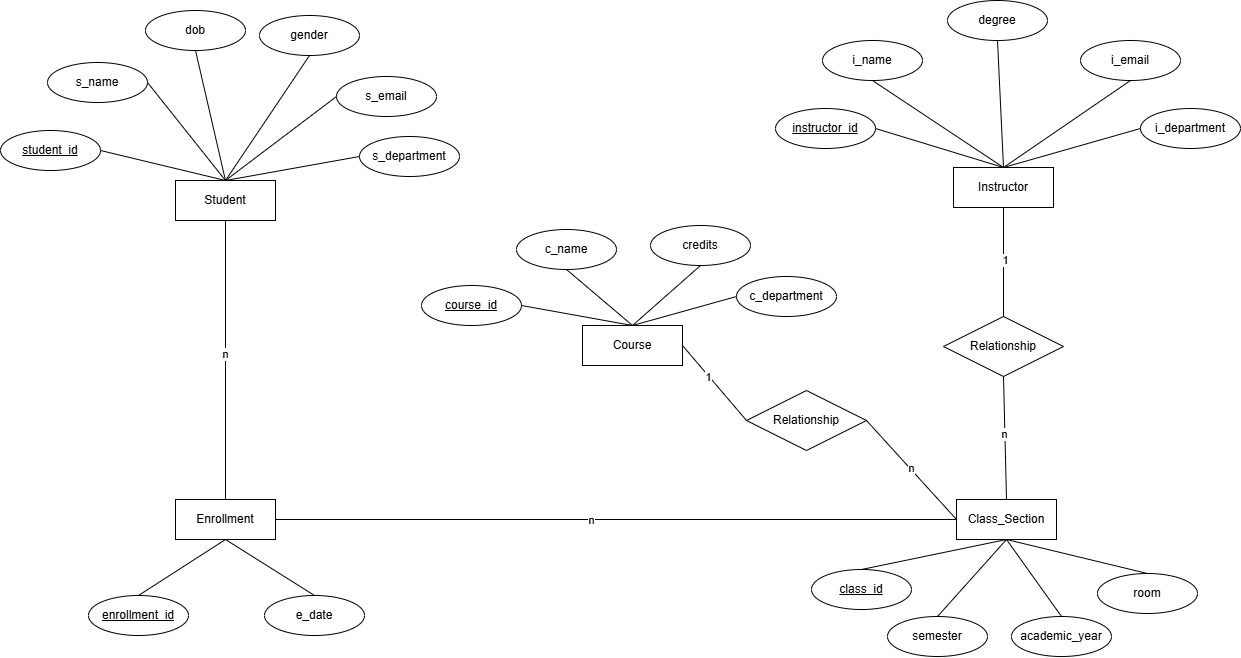

The diagram above was exported from draw.io. Its source (the exported page's mxGraphModel, read from the mxfile embedded in the PNG):
<mxGraphModel dx="1290" dy="708" grid="0" gridSize="10" guides="1" tooltips="1" connect="1" arrows="1" fold="1" page="1" pageScale="1" pageWidth="1400" pageHeight="850" math="0" shadow="0">
  <root>
    <mxCell id="0" />
    <mxCell id="1" parent="0" />
    <mxCell id="-0Y8xR0105sEAFDLMsuw-1" parent="1" style="whiteSpace=wrap;html=1;align=center;" value="Course" vertex="1">
      <mxGeometry height="40" width="100" x="666" y="363" as="geometry" />
    </mxCell>
    <mxCell id="-0Y8xR0105sEAFDLMsuw-2" parent="1" style="whiteSpace=wrap;html=1;align=center;" value="Class_Section" vertex="1">
      <mxGeometry height="40" width="100" x="1040" y="537" as="geometry" />
    </mxCell>
    <mxCell id="-0Y8xR0105sEAFDLMsuw-3" parent="1" style="whiteSpace=wrap;html=1;align=center;" value="Enrollment" vertex="1">
      <mxGeometry height="40" width="100" x="259" y="537" as="geometry" />
    </mxCell>
    <mxCell id="-0Y8xR0105sEAFDLMsuw-4" parent="1" style="whiteSpace=wrap;html=1;align=center;" value="Instructor" vertex="1">
      <mxGeometry height="40" width="100" x="1037" y="205" as="geometry" />
    </mxCell>
    <mxCell id="-0Y8xR0105sEAFDLMsuw-5" parent="1" style="whiteSpace=wrap;html=1;align=center;" value="Student" vertex="1">
      <mxGeometry height="40" width="100" x="259" y="218" as="geometry" />
    </mxCell>
    <mxCell id="-0Y8xR0105sEAFDLMsuw-6" parent="1" style="ellipse;whiteSpace=wrap;html=1;align=center;fontStyle=4;" value="course_id" vertex="1">
      <mxGeometry height="40" width="100" x="505" y="323" as="geometry" />
    </mxCell>
    <mxCell id="-0Y8xR0105sEAFDLMsuw-7" parent="1" style="ellipse;whiteSpace=wrap;html=1;align=center;fontStyle=4;" value="student_id" vertex="1">
      <mxGeometry height="40" width="100" x="84" y="168" as="geometry" />
    </mxCell>
    <mxCell id="-0Y8xR0105sEAFDLMsuw-8" parent="1" style="ellipse;whiteSpace=wrap;html=1;align=center;fontStyle=4;" value="class_id" vertex="1">
      <mxGeometry height="40" width="100" x="895" y="607" as="geometry" />
    </mxCell>
    <mxCell id="-0Y8xR0105sEAFDLMsuw-9" parent="1" style="ellipse;whiteSpace=wrap;html=1;align=center;fontStyle=4;" value="enrollment_id" vertex="1">
      <mxGeometry height="40" width="100" x="172" y="633" as="geometry" />
    </mxCell>
    <mxCell id="-0Y8xR0105sEAFDLMsuw-10" parent="1" style="ellipse;whiteSpace=wrap;html=1;align=center;fontStyle=4;" value="instructor_id" vertex="1">
      <mxGeometry height="40" width="100" x="859" y="146" as="geometry" />
    </mxCell>
    <mxCell id="-0Y8xR0105sEAFDLMsuw-11" parent="1" style="ellipse;whiteSpace=wrap;html=1;align=center;" value="s_department" vertex="1">
      <mxGeometry height="40" width="100" x="443" y="174" as="geometry" />
    </mxCell>
    <mxCell id="-0Y8xR0105sEAFDLMsuw-12" parent="1" style="ellipse;whiteSpace=wrap;html=1;align=center;" value="s_email" vertex="1">
      <mxGeometry height="40" width="100" x="420" y="114" as="geometry" />
    </mxCell>
    <mxCell id="-0Y8xR0105sEAFDLMsuw-13" parent="1" style="ellipse;whiteSpace=wrap;html=1;align=center;" value="gender" vertex="1">
      <mxGeometry height="40" width="100" x="343" y="53" as="geometry" />
    </mxCell>
    <mxCell id="-0Y8xR0105sEAFDLMsuw-14" parent="1" style="ellipse;whiteSpace=wrap;html=1;align=center;" value="dob" vertex="1">
      <mxGeometry height="40" width="100" x="229" y="48" as="geometry" />
    </mxCell>
    <mxCell id="-0Y8xR0105sEAFDLMsuw-15" parent="1" style="ellipse;whiteSpace=wrap;html=1;align=center;" value="s_name" vertex="1">
      <mxGeometry height="40" width="100" x="131" y="100" as="geometry" />
    </mxCell>
    <mxCell id="-0Y8xR0105sEAFDLMsuw-16" parent="1" style="ellipse;whiteSpace=wrap;html=1;align=center;" value="c_department" vertex="1">
      <mxGeometry height="40" width="100" x="820" y="314" as="geometry" />
    </mxCell>
    <mxCell id="-0Y8xR0105sEAFDLMsuw-17" parent="1" style="ellipse;whiteSpace=wrap;html=1;align=center;" value="credits" vertex="1">
      <mxGeometry height="40" width="100" x="734" y="263" as="geometry" />
    </mxCell>
    <mxCell id="-0Y8xR0105sEAFDLMsuw-18" parent="1" style="ellipse;whiteSpace=wrap;html=1;align=center;" value="c_name" vertex="1">
      <mxGeometry height="40" width="100" x="600" y="267" as="geometry" />
    </mxCell>
    <mxCell id="-0Y8xR0105sEAFDLMsuw-19" parent="1" style="ellipse;whiteSpace=wrap;html=1;align=center;" value="i_department" vertex="1">
      <mxGeometry height="40" width="100" x="1224" y="146" as="geometry" />
    </mxCell>
    <mxCell id="-0Y8xR0105sEAFDLMsuw-20" parent="1" style="ellipse;whiteSpace=wrap;html=1;align=center;" value="i_email" vertex="1">
      <mxGeometry height="40" width="100" x="1164" y="78" as="geometry" />
    </mxCell>
    <mxCell id="-0Y8xR0105sEAFDLMsuw-21" parent="1" style="ellipse;whiteSpace=wrap;html=1;align=center;" value="degree" vertex="1">
      <mxGeometry height="40" width="100" x="1031" y="38" as="geometry" />
    </mxCell>
    <mxCell id="-0Y8xR0105sEAFDLMsuw-22" parent="1" style="ellipse;whiteSpace=wrap;html=1;align=center;" value="i_name" vertex="1">
      <mxGeometry height="40" width="100" x="906" y="78" as="geometry" />
    </mxCell>
    <mxCell id="-0Y8xR0105sEAFDLMsuw-23" parent="1" style="ellipse;whiteSpace=wrap;html=1;align=center;" value="room" vertex="1">
      <mxGeometry height="40" width="100" x="1181" y="611" as="geometry" />
    </mxCell>
    <mxCell id="-0Y8xR0105sEAFDLMsuw-24" parent="1" style="ellipse;whiteSpace=wrap;html=1;align=center;" value="academic_year" vertex="1">
      <mxGeometry height="40" width="100" x="1095" y="654" as="geometry" />
    </mxCell>
    <mxCell id="-0Y8xR0105sEAFDLMsuw-25" parent="1" style="ellipse;whiteSpace=wrap;html=1;align=center;" value="semester" vertex="1">
      <mxGeometry height="40" width="100" x="971" y="654" as="geometry" />
    </mxCell>
    <mxCell id="-0Y8xR0105sEAFDLMsuw-26" parent="1" style="ellipse;whiteSpace=wrap;html=1;align=center;" value="e_date" vertex="1">
      <mxGeometry height="40" width="100" x="348" y="633" as="geometry" />
    </mxCell>
    <mxCell id="-0Y8xR0105sEAFDLMsuw-27" parent="1" style="shape=rhombus;perimeter=rhombusPerimeter;whiteSpace=wrap;html=1;align=center;" value="Relationship" vertex="1">
      <mxGeometry height="60" width="120" x="1027" y="354" as="geometry" />
    </mxCell>
    <mxCell id="-0Y8xR0105sEAFDLMsuw-28" parent="1" style="shape=rhombus;perimeter=rhombusPerimeter;whiteSpace=wrap;html=1;align=center;" value="Relationship" vertex="1">
      <mxGeometry height="60" width="120" x="830" y="428" as="geometry" />
    </mxCell>
    <mxCell id="zAnGF06NeYYvTkjH45-J-1" edge="1" parent="1" source="-0Y8xR0105sEAFDLMsuw-5" style="endArrow=none;html=1;rounded=0;exitX=0.5;exitY=0;exitDx=0;exitDy=0;entryX=0.5;entryY=1;entryDx=0;entryDy=0;" target="-0Y8xR0105sEAFDLMsuw-14" value="">
      <mxGeometry relative="1" as="geometry">
        <mxPoint x="656" y="450" as="sourcePoint" />
        <mxPoint x="816" y="450" as="targetPoint" />
      </mxGeometry>
    </mxCell>
    <mxCell id="zAnGF06NeYYvTkjH45-J-10" edge="1" parent="1" source="-0Y8xR0105sEAFDLMsuw-3" style="endArrow=none;html=1;rounded=0;exitX=0.5;exitY=1;exitDx=0;exitDy=0;entryX=0.5;entryY=0;entryDx=0;entryDy=0;" target="-0Y8xR0105sEAFDLMsuw-9" value="">
      <mxGeometry relative="1" as="geometry">
        <mxPoint x="656" y="283" as="sourcePoint" />
        <mxPoint x="816" y="283" as="targetPoint" />
      </mxGeometry>
    </mxCell>
    <mxCell id="zAnGF06NeYYvTkjH45-J-11" edge="1" parent="1" source="-0Y8xR0105sEAFDLMsuw-5" style="endArrow=none;html=1;rounded=0;exitX=0.5;exitY=0;exitDx=0;exitDy=0;entryX=1;entryY=0.5;entryDx=0;entryDy=0;" target="-0Y8xR0105sEAFDLMsuw-7" value="">
      <mxGeometry relative="1" as="geometry">
        <mxPoint x="656" y="283" as="sourcePoint" />
        <mxPoint x="816" y="283" as="targetPoint" />
      </mxGeometry>
    </mxCell>
    <mxCell id="zAnGF06NeYYvTkjH45-J-12" edge="1" parent="1" source="-0Y8xR0105sEAFDLMsuw-5" style="endArrow=none;html=1;rounded=0;exitX=0.5;exitY=0;exitDx=0;exitDy=0;entryX=1;entryY=0.5;entryDx=0;entryDy=0;" target="-0Y8xR0105sEAFDLMsuw-15" value="">
      <mxGeometry relative="1" as="geometry">
        <mxPoint x="656" y="283" as="sourcePoint" />
        <mxPoint x="816" y="283" as="targetPoint" />
      </mxGeometry>
    </mxCell>
    <mxCell id="zAnGF06NeYYvTkjH45-J-13" edge="1" parent="1" source="-0Y8xR0105sEAFDLMsuw-5" style="endArrow=none;html=1;rounded=0;exitX=0.5;exitY=0;exitDx=0;exitDy=0;entryX=0;entryY=0.5;entryDx=0;entryDy=0;" target="-0Y8xR0105sEAFDLMsuw-11" value="">
      <mxGeometry relative="1" as="geometry">
        <mxPoint x="656" y="283" as="sourcePoint" />
        <mxPoint x="816" y="283" as="targetPoint" />
      </mxGeometry>
    </mxCell>
    <mxCell id="zAnGF06NeYYvTkjH45-J-14" edge="1" parent="1" source="-0Y8xR0105sEAFDLMsuw-5" style="endArrow=none;html=1;rounded=0;exitX=0.5;exitY=0;exitDx=0;exitDy=0;entryX=0;entryY=0.5;entryDx=0;entryDy=0;" target="-0Y8xR0105sEAFDLMsuw-12" value="">
      <mxGeometry relative="1" as="geometry">
        <mxPoint x="656" y="283" as="sourcePoint" />
        <mxPoint x="816" y="283" as="targetPoint" />
      </mxGeometry>
    </mxCell>
    <mxCell id="zAnGF06NeYYvTkjH45-J-15" edge="1" parent="1" source="-0Y8xR0105sEAFDLMsuw-13" style="endArrow=none;html=1;rounded=0;exitX=0.5;exitY=1;exitDx=0;exitDy=0;entryX=0.5;entryY=0;entryDx=0;entryDy=0;" target="-0Y8xR0105sEAFDLMsuw-5" value="">
      <mxGeometry relative="1" as="geometry">
        <mxPoint x="656" y="283" as="sourcePoint" />
        <mxPoint x="816" y="283" as="targetPoint" />
      </mxGeometry>
    </mxCell>
    <mxCell id="zAnGF06NeYYvTkjH45-J-17" edge="1" parent="1" source="-0Y8xR0105sEAFDLMsuw-3" style="endArrow=none;html=1;rounded=0;exitX=0.5;exitY=1;exitDx=0;exitDy=0;entryX=0.5;entryY=0;entryDx=0;entryDy=0;" target="-0Y8xR0105sEAFDLMsuw-26" value="">
      <mxGeometry relative="1" as="geometry">
        <mxPoint x="656" y="457" as="sourcePoint" />
        <mxPoint x="816" y="457" as="targetPoint" />
      </mxGeometry>
    </mxCell>
    <mxCell id="zAnGF06NeYYvTkjH45-J-18" edge="1" parent="1" source="-0Y8xR0105sEAFDLMsuw-19" style="endArrow=none;html=1;rounded=0;entryX=0.5;entryY=0;entryDx=0;entryDy=0;exitX=0;exitY=0.5;exitDx=0;exitDy=0;" target="-0Y8xR0105sEAFDLMsuw-4" value="">
      <mxGeometry relative="1" as="geometry">
        <mxPoint x="846" y="334" as="sourcePoint" />
        <mxPoint x="1006" y="334" as="targetPoint" />
      </mxGeometry>
    </mxCell>
    <mxCell id="zAnGF06NeYYvTkjH45-J-19" edge="1" parent="1" source="-0Y8xR0105sEAFDLMsuw-20" style="endArrow=none;html=1;rounded=0;entryX=0.5;entryY=0;entryDx=0;entryDy=0;exitX=0.5;exitY=1;exitDx=0;exitDy=0;" target="-0Y8xR0105sEAFDLMsuw-4" value="">
      <mxGeometry relative="1" as="geometry">
        <mxPoint x="846" y="334" as="sourcePoint" />
        <mxPoint x="1006" y="334" as="targetPoint" />
      </mxGeometry>
    </mxCell>
    <mxCell id="zAnGF06NeYYvTkjH45-J-20" edge="1" parent="1" source="-0Y8xR0105sEAFDLMsuw-21" style="endArrow=none;html=1;rounded=0;entryX=0.5;entryY=0;entryDx=0;entryDy=0;exitX=0.5;exitY=1;exitDx=0;exitDy=0;" target="-0Y8xR0105sEAFDLMsuw-4" value="">
      <mxGeometry relative="1" as="geometry">
        <mxPoint x="846" y="334" as="sourcePoint" />
        <mxPoint x="1006" y="334" as="targetPoint" />
      </mxGeometry>
    </mxCell>
    <mxCell id="zAnGF06NeYYvTkjH45-J-21" edge="1" parent="1" source="-0Y8xR0105sEAFDLMsuw-22" style="endArrow=none;html=1;rounded=0;entryX=0.5;entryY=0;entryDx=0;entryDy=0;exitX=0.5;exitY=1;exitDx=0;exitDy=0;" target="-0Y8xR0105sEAFDLMsuw-4" value="">
      <mxGeometry relative="1" as="geometry">
        <mxPoint x="846" y="334" as="sourcePoint" />
        <mxPoint x="1006" y="334" as="targetPoint" />
      </mxGeometry>
    </mxCell>
    <mxCell id="zAnGF06NeYYvTkjH45-J-22" edge="1" parent="1" source="-0Y8xR0105sEAFDLMsuw-4" style="endArrow=none;html=1;rounded=0;exitX=0.5;exitY=0;exitDx=0;exitDy=0;entryX=1;entryY=0.5;entryDx=0;entryDy=0;" target="-0Y8xR0105sEAFDLMsuw-10" value="">
      <mxGeometry relative="1" as="geometry">
        <mxPoint x="846" y="334" as="sourcePoint" />
        <mxPoint x="1006" y="334" as="targetPoint" />
      </mxGeometry>
    </mxCell>
    <mxCell id="zAnGF06NeYYvTkjH45-J-24" edge="1" parent="1" source="-0Y8xR0105sEAFDLMsuw-23" style="endArrow=none;html=1;rounded=0;entryX=0.5;entryY=1;entryDx=0;entryDy=0;exitX=0.5;exitY=0;exitDx=0;exitDy=0;" target="-0Y8xR0105sEAFDLMsuw-2" value="">
      <mxGeometry relative="1" as="geometry">
        <mxPoint x="742" y="423" as="sourcePoint" />
        <mxPoint x="902" y="423" as="targetPoint" />
      </mxGeometry>
    </mxCell>
    <mxCell id="zAnGF06NeYYvTkjH45-J-25" edge="1" parent="1" source="-0Y8xR0105sEAFDLMsuw-24" style="endArrow=none;html=1;rounded=0;entryX=0.5;entryY=1;entryDx=0;entryDy=0;exitX=0.5;exitY=0;exitDx=0;exitDy=0;" target="-0Y8xR0105sEAFDLMsuw-2" value="">
      <mxGeometry relative="1" as="geometry">
        <mxPoint x="742" y="423" as="sourcePoint" />
        <mxPoint x="902" y="423" as="targetPoint" />
      </mxGeometry>
    </mxCell>
    <mxCell id="zAnGF06NeYYvTkjH45-J-26" edge="1" parent="1" source="-0Y8xR0105sEAFDLMsuw-25" style="endArrow=none;html=1;rounded=0;entryX=0.5;entryY=1;entryDx=0;entryDy=0;exitX=0.5;exitY=0;exitDx=0;exitDy=0;" target="-0Y8xR0105sEAFDLMsuw-2" value="">
      <mxGeometry relative="1" as="geometry">
        <mxPoint x="742" y="423" as="sourcePoint" />
        <mxPoint x="902" y="423" as="targetPoint" />
      </mxGeometry>
    </mxCell>
    <mxCell id="zAnGF06NeYYvTkjH45-J-27" edge="1" parent="1" source="-0Y8xR0105sEAFDLMsuw-8" style="endArrow=none;html=1;rounded=0;entryX=0.5;entryY=1;entryDx=0;entryDy=0;exitX=0.5;exitY=0;exitDx=0;exitDy=0;" target="-0Y8xR0105sEAFDLMsuw-2" value="">
      <mxGeometry relative="1" as="geometry">
        <mxPoint x="742" y="423" as="sourcePoint" />
        <mxPoint x="902" y="423" as="targetPoint" />
      </mxGeometry>
    </mxCell>
    <mxCell id="zAnGF06NeYYvTkjH45-J-28" edge="1" parent="1" source="-0Y8xR0105sEAFDLMsuw-27" style="endArrow=none;html=1;rounded=0;entryX=0.5;entryY=0;entryDx=0;entryDy=0;exitX=0.5;exitY=1;exitDx=0;exitDy=0;" target="-0Y8xR0105sEAFDLMsuw-2" value="">
      <mxGeometry relative="1" as="geometry">
        <mxPoint x="719" y="403" as="sourcePoint" />
        <mxPoint x="879" y="403" as="targetPoint" />
      </mxGeometry>
    </mxCell>
    <mxCell id="zAnGF06NeYYvTkjH45-J-40" connectable="0" parent="zAnGF06NeYYvTkjH45-J-28" style="edgeLabel;html=1;align=center;verticalAlign=middle;resizable=0;points=[];" value="n" vertex="1">
      <mxGeometry relative="1" x="-0.0842" y="-1" as="geometry">
        <mxPoint as="offset" />
      </mxGeometry>
    </mxCell>
    <mxCell id="zAnGF06NeYYvTkjH45-J-29" edge="1" parent="1" source="-0Y8xR0105sEAFDLMsuw-27" style="endArrow=none;html=1;rounded=0;entryX=0.5;entryY=1;entryDx=0;entryDy=0;exitX=0.5;exitY=0;exitDx=0;exitDy=0;" target="-0Y8xR0105sEAFDLMsuw-4" value="">
      <mxGeometry relative="1" as="geometry">
        <mxPoint x="719" y="403" as="sourcePoint" />
        <mxPoint x="879" y="403" as="targetPoint" />
      </mxGeometry>
    </mxCell>
    <mxCell id="zAnGF06NeYYvTkjH45-J-39" connectable="0" parent="zAnGF06NeYYvTkjH45-J-29" style="edgeLabel;html=1;align=center;verticalAlign=middle;resizable=0;points=[];" value="1" vertex="1">
      <mxGeometry relative="1" x="0.0459" y="-1" as="geometry">
        <mxPoint as="offset" />
      </mxGeometry>
    </mxCell>
    <mxCell id="zAnGF06NeYYvTkjH45-J-30" edge="1" parent="1" source="-0Y8xR0105sEAFDLMsuw-28" style="endArrow=none;html=1;rounded=0;entryX=0;entryY=0.5;entryDx=0;entryDy=0;exitX=1;exitY=0.5;exitDx=0;exitDy=0;" target="-0Y8xR0105sEAFDLMsuw-2" value="">
      <mxGeometry relative="1" as="geometry">
        <mxPoint x="719" y="403" as="sourcePoint" />
        <mxPoint x="879" y="403" as="targetPoint" />
      </mxGeometry>
    </mxCell>
    <mxCell id="zAnGF06NeYYvTkjH45-J-42" connectable="0" parent="zAnGF06NeYYvTkjH45-J-30" style="edgeLabel;html=1;align=center;verticalAlign=middle;resizable=0;points=[];" value="n" vertex="1">
      <mxGeometry relative="1" x="-0.0296" y="1" as="geometry">
        <mxPoint as="offset" />
      </mxGeometry>
    </mxCell>
    <mxCell id="zAnGF06NeYYvTkjH45-J-31" edge="1" parent="1" source="-0Y8xR0105sEAFDLMsuw-1" style="endArrow=none;html=1;rounded=0;entryX=0;entryY=0.5;entryDx=0;entryDy=0;exitX=1;exitY=0.5;exitDx=0;exitDy=0;" target="-0Y8xR0105sEAFDLMsuw-28" value="">
      <mxGeometry relative="1" as="geometry">
        <mxPoint x="719" y="403" as="sourcePoint" />
        <mxPoint x="879" y="403" as="targetPoint" />
      </mxGeometry>
    </mxCell>
    <mxCell id="zAnGF06NeYYvTkjH45-J-41" connectable="0" parent="zAnGF06NeYYvTkjH45-J-31" style="edgeLabel;html=1;align=center;verticalAlign=middle;resizable=0;points=[];" value="1" vertex="1">
      <mxGeometry relative="1" x="-0.1961" y="-1" as="geometry">
        <mxPoint as="offset" />
      </mxGeometry>
    </mxCell>
    <mxCell id="zAnGF06NeYYvTkjH45-J-32" edge="1" parent="1" source="-0Y8xR0105sEAFDLMsuw-2" style="endArrow=none;html=1;rounded=0;entryX=1;entryY=0.5;entryDx=0;entryDy=0;exitX=0;exitY=0.5;exitDx=0;exitDy=0;" target="-0Y8xR0105sEAFDLMsuw-3" value="">
      <mxGeometry relative="1" as="geometry">
        <mxPoint x="719" y="403" as="sourcePoint" />
        <mxPoint x="879" y="403" as="targetPoint" />
      </mxGeometry>
    </mxCell>
    <mxCell id="zAnGF06NeYYvTkjH45-J-44" connectable="0" parent="zAnGF06NeYYvTkjH45-J-32" style="edgeLabel;html=1;align=center;verticalAlign=middle;resizable=0;points=[];" value="n" vertex="1">
      <mxGeometry relative="1" x="0.0736" as="geometry">
        <mxPoint x="-1" as="offset" />
      </mxGeometry>
    </mxCell>
    <mxCell id="zAnGF06NeYYvTkjH45-J-33" edge="1" parent="1" source="-0Y8xR0105sEAFDLMsuw-5" style="endArrow=none;html=1;rounded=0;exitX=0.5;exitY=1;exitDx=0;exitDy=0;entryX=0.5;entryY=0;entryDx=0;entryDy=0;" target="-0Y8xR0105sEAFDLMsuw-3" value="">
      <mxGeometry relative="1" as="geometry">
        <mxPoint x="719" y="403" as="sourcePoint" />
        <mxPoint x="879" y="403" as="targetPoint" />
      </mxGeometry>
    </mxCell>
    <mxCell id="zAnGF06NeYYvTkjH45-J-43" connectable="0" parent="zAnGF06NeYYvTkjH45-J-33" style="edgeLabel;html=1;align=center;verticalAlign=middle;resizable=0;points=[];" value="n" vertex="1">
      <mxGeometry relative="1" x="-0.0514" y="-1" as="geometry">
        <mxPoint y="1" as="offset" />
      </mxGeometry>
    </mxCell>
    <mxCell id="zAnGF06NeYYvTkjH45-J-34" edge="1" parent="1" source="-0Y8xR0105sEAFDLMsuw-1" style="endArrow=none;html=1;rounded=0;entryX=0;entryY=0.5;entryDx=0;entryDy=0;exitX=0.5;exitY=0;exitDx=0;exitDy=0;" target="-0Y8xR0105sEAFDLMsuw-16" value="">
      <mxGeometry relative="1" as="geometry">
        <mxPoint x="719" y="403" as="sourcePoint" />
        <mxPoint x="879" y="403" as="targetPoint" />
      </mxGeometry>
    </mxCell>
    <mxCell id="zAnGF06NeYYvTkjH45-J-35" edge="1" parent="1" source="-0Y8xR0105sEAFDLMsuw-1" style="endArrow=none;html=1;rounded=0;entryX=0.5;entryY=1;entryDx=0;entryDy=0;exitX=0.5;exitY=0;exitDx=0;exitDy=0;" target="-0Y8xR0105sEAFDLMsuw-17" value="">
      <mxGeometry relative="1" as="geometry">
        <mxPoint x="719" y="403" as="sourcePoint" />
        <mxPoint x="879" y="403" as="targetPoint" />
      </mxGeometry>
    </mxCell>
    <mxCell id="zAnGF06NeYYvTkjH45-J-36" edge="1" parent="1" source="-0Y8xR0105sEAFDLMsuw-1" style="endArrow=none;html=1;rounded=0;entryX=0.5;entryY=1;entryDx=0;entryDy=0;exitX=0.5;exitY=0;exitDx=0;exitDy=0;" target="-0Y8xR0105sEAFDLMsuw-18" value="">
      <mxGeometry relative="1" as="geometry">
        <mxPoint x="719" y="403" as="sourcePoint" />
        <mxPoint x="879" y="403" as="targetPoint" />
      </mxGeometry>
    </mxCell>
    <mxCell id="zAnGF06NeYYvTkjH45-J-37" edge="1" parent="1" source="-0Y8xR0105sEAFDLMsuw-6" style="endArrow=none;html=1;rounded=0;exitX=1;exitY=0.5;exitDx=0;exitDy=0;entryX=0.5;entryY=0;entryDx=0;entryDy=0;" target="-0Y8xR0105sEAFDLMsuw-1" value="">
      <mxGeometry relative="1" as="geometry">
        <mxPoint x="719" y="403" as="sourcePoint" />
        <mxPoint x="879" y="403" as="targetPoint" />
      </mxGeometry>
    </mxCell>
  </root>
</mxGraphModel>